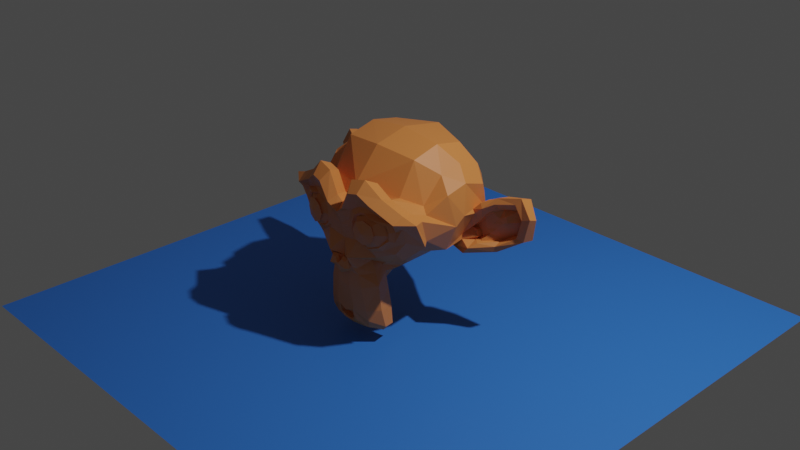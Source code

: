 # Source: ape.blend  (saved by Blender 2.81.16; exported with 4.5.12 LTS)
import bpy
from mathutils import Matrix  # noqa: F401  (used for matrix-valued properties, if any)

bpy.ops.wm.read_factory_settings(use_empty=True)
scene = bpy.context.scene
scene.name = 'Scene'

# ---- collections
col_collection = bpy.data.collections.new('Collection'); scene.collection.children.link(col_collection)

# ---- materials (node trees are filled in below, after node groups)
mat_ape = bpy.data.materials.new('Ape')
mat_ape.use_transparent_shadow = False
mat_floor = bpy.data.materials.new('Floor')
mat_floor.use_transparent_shadow = False

# ---- material node trees
mat_ape.use_nodes = True; mat_ape.node_tree.nodes.clear()
_N = mat_ape.node_tree.nodes; _L = mat_ape.node_tree.links
n0 = _N.new('ShaderNodeOutputMaterial'); n0.name = 'Material Output'; n0.location = (300, 300)
n1 = _N.new('ShaderNodeBsdfPrincipled'); n1.name = 'Principled BSDF'; n1.location = (10, 300)
n1.distribution = 'GGX'
n1.subsurface_method = 'BURLEY'
n1.inputs[0].default_value = (0.8, 0.2602, 0.06589, 1.0)
n1.inputs[3].default_value = 1.45
n1.inputs[27].default_value = (0.0, 0.0, 0.0, 1.0)
n1.inputs[28].default_value = 1.0
_L.new(n1.outputs[0], n0.inputs[0])
n0.is_active_output = True
mat_floor.use_nodes = True; mat_floor.node_tree.nodes.clear()
_N = mat_floor.node_tree.nodes; _L = mat_floor.node_tree.links
n0 = _N.new('ShaderNodeOutputMaterial'); n0.name = 'Material Output'; n0.location = (300, 300)
n1 = _N.new('ShaderNodeBsdfPrincipled'); n1.name = 'Principled BSDF'; n1.location = (10, 300)
n1.distribution = 'GGX'
n1.subsurface_method = 'BURLEY'
n1.inputs[0].default_value = (0.03875, 0.2142, 0.8, 1.0)
n1.inputs[3].default_value = 1.45
n1.inputs[27].default_value = (0.0, 0.0, 0.0, 1.0)
n1.inputs[28].default_value = 1.0
_L.new(n1.outputs[0], n0.inputs[0])
n0.is_active_output = True

# ---- world
world_world = bpy.data.worlds.new('World'); scene.world = world_world
world_world.use_nodes = True; world_world.node_tree.nodes.clear()
_N = world_world.node_tree.nodes; _L = world_world.node_tree.links
n0 = _N.new('ShaderNodeOutputWorld'); n0.name = 'World Output'; n0.location = (300, 300)
n1 = _N.new('ShaderNodeBackground'); n1.name = 'Background'; n1.location = (10, 300)
n1.inputs[0].default_value = (0.05088, 0.05088, 0.05088, 1.0)
_L.new(n1.outputs[0], n0.inputs[0])
n0.is_active_output = True
world_world.color = (0.05088, 0.05088, 0.05088)
world_world.use_sun_shadow = False
world_world.sun_shadow_jitter_overblur = 0.0

# ---- cameras
cam_camera = bpy.data.cameras.new('Camera')
cam_camera.clip_end = 100.0
cam_camera.ortho_scale = 7.314

# ---- lights
light_light = bpy.data.lights.new('Light', 'POINT')
light_light.transmission_factor = 0.0
light_light.energy = 1000.0
light_light.shadow_soft_size = 0.1
light_light.shadow_maximum_resolution = 0.006
light_light.use_absolute_resolution = True

# ---- meshes
me_suzanne = bpy.data.meshes.new('Suzanne')
me_suzanne.from_pydata([(0.4375, -0.7656, 0.1641), (-0.4375, -0.7656, 0.1641), (0.5, -0.6875, 0.09375), (-0.5, -0.6875, 0.09375), (0.5469, -0.5781, 0.05469), (-0.5469, -0.5781, 0.05469), (0.3516, -0.6172, -0.02344), (-0.3516, -0.6172, -0.02344), (0.3516, -0.7188, 0.03125), (-0.3516, -0.7188, 0.03125), (0.3516, -0.7812, 0.1328), (-0.3516, -0.7812, 0.1328), (0.2734, -0.7969, 0.1641), (-0.2734, -0.7969, 0.1641), (0.2031, -0.7422, 0.09375), (-0.2031, -0.7422, 0.09375), (0.1562, -0.6484, 0.05469), (-0.1562, -0.6484, 0.05469), (0.07812, -0.6562, 0.2422), (-0.07812, -0.6562, 0.2422), (0.1406, -0.7422, 0.2422), (-0.1406, -0.7422, 0.2422), (0.2422, -0.7969, 0.2422), (-0.2422, -0.7969, 0.2422), (0.2734, -0.7969, 0.3281), (-0.2734, -0.7969, 0.3281), (0.2031, -0.7422, 0.3906), (-0.2031, -0.7422, 0.3906), (0.1562, -0.6484, 0.4375), (-0.1562, -0.6484, 0.4375), (0.3516, -0.6172, 0.5156), (-0.3516, -0.6172, 0.5156), (0.3516, -0.7188, 0.4531), (-0.3516, -0.7188, 0.4531), (0.3516, -0.7812, 0.3594), (-0.3516, -0.7812, 0.3594), (0.4375, -0.7656, 0.3281), (-0.4375, -0.7656, 0.3281), (0.5, -0.6875, 0.3906), (-0.5, -0.6875, 0.3906), (0.5469, -0.5781, 0.4375), (-0.5469, -0.5781, 0.4375), (0.625, -0.5625, 0.2422), (-0.625, -0.5625, 0.2422), (0.5625, -0.6719, 0.2422), (-0.5625, -0.6719, 0.2422), (0.4688, -0.7578, 0.2422), (-0.4688, -0.7578, 0.2422), (0.4766, -0.7734, 0.2422), (-0.4766, -0.7734, 0.2422), (0.4453, -0.7812, 0.3359), (-0.4453, -0.7812, 0.3359), (0.3516, -0.8047, 0.375), (-0.3516, -0.8047, 0.375), (0.2656, -0.8203, 0.3359), (-0.2656, -0.8203, 0.3359), (0.2266, -0.8203, 0.2422), (-0.2266, -0.8203, 0.2422), (0.2656, -0.8203, 0.1562), (-0.2656, -0.8203, 0.1562), (0.3516, -0.8281, 0.2422), (-0.3516, -0.8281, 0.2422), (0.3516, -0.8047, 0.1172), (-0.3516, -0.8047, 0.1172), (0.4453, -0.7812, 0.1562), (-0.4453, -0.7812, 0.1562), (0.0, -0.7422, 0.4297), (0.0, -0.8203, 0.3516), (0.0, -0.7344, -0.6797), (0.0, -0.7812, -0.3203), (0.0, -0.7969, -0.1875), (0.0, -0.7188, -0.7734), (0.0, -0.6016, 0.4062), (0.0, -0.5703, 0.5703), (0.0, 0.5469, 0.8984), (0.0, 0.8516, 0.5625), (0.0, 0.8281, 0.07031), (0.0, 0.3516, -0.3828), (0.2031, -0.5625, -0.1875), (-0.2031, -0.5625, -0.1875), (0.3125, -0.5703, -0.4375), (-0.3125, -0.5703, -0.4375), (0.3516, -0.5703, -0.6953), (-0.3516, -0.5703, -0.6953), (0.3672, -0.5312, -0.8906), (-0.3672, -0.5312, -0.8906), (0.3281, -0.5234, -0.9453), (-0.3281, -0.5234, -0.9453), (0.1797, -0.5547, -0.9688), (-0.1797, -0.5547, -0.9688), (0.0, -0.5781, -0.9844), (0.4375, -0.5312, -0.1406), (-0.4375, -0.5312, -0.1406), (0.6328, -0.5391, -0.03906), (-0.6328, -0.5391, -0.03906), (0.8281, -0.4453, 0.1484), (-0.8281, -0.4453, 0.1484), (0.8594, -0.5938, 0.4297), (-0.8594, -0.5938, 0.4297), (0.7109, -0.625, 0.4844), (-0.7109, -0.625, 0.4844), (0.4922, -0.6875, 0.6016), (-0.4922, -0.6875, 0.6016), (0.3203, -0.7344, 0.7578), (-0.3203, -0.7344, 0.7578), (0.1562, -0.7578, 0.7188), (-0.1562, -0.7578, 0.7188), (0.0625, -0.75, 0.4922), (-0.0625, -0.75, 0.4922), (0.1641, -0.7734, 0.4141), (-0.1641, -0.7734, 0.4141), (0.125, -0.7656, 0.3047), (-0.125, -0.7656, 0.3047), (0.2031, -0.7422, 0.09375), (-0.2031, -0.7422, 0.09375), (0.375, -0.7031, 0.01562), (-0.375, -0.7031, 0.01562), (0.4922, -0.6719, 0.0625), (-0.4922, -0.6719, 0.0625), (0.625, -0.6484, 0.1875), (-0.625, -0.6484, 0.1875), (0.6406, -0.6484, 0.2969), (-0.6406, -0.6484, 0.2969), (0.6016, -0.6641, 0.375), (-0.6016, -0.6641, 0.375), (0.4297, -0.7188, 0.4375), (-0.4297, -0.7188, 0.4375), (0.25, -0.7578, 0.4688), (-0.25, -0.7578, 0.4688), (0.0, -0.7344, -0.7656), (0.1094, -0.7344, -0.7188), (-0.1094, -0.7344, -0.7188), (0.1172, -0.7109, -0.8359), (-0.1172, -0.7109, -0.8359), (0.0625, -0.6953, -0.8828), (-0.0625, -0.6953, -0.8828), (0.0, -0.6875, -0.8906), (0.0, -0.75, -0.1953), (0.0, -0.7422, -0.1406), (0.1016, -0.7422, -0.1484), (-0.1016, -0.7422, -0.1484), (0.125, -0.75, -0.2266), (-0.125, -0.75, -0.2266), (0.08594, -0.7422, -0.2891), (-0.08594, -0.7422, -0.2891), (0.3984, -0.6719, -0.04688), (-0.3984, -0.6719, -0.04688), (0.6172, -0.625, 0.05469), (-0.6172, -0.625, 0.05469), (0.7266, -0.6016, 0.2031), (-0.7266, -0.6016, 0.2031), (0.7422, -0.6562, 0.375), (-0.7422, -0.6562, 0.375), (0.6875, -0.7266, 0.4141), (-0.6875, -0.7266, 0.4141), (0.4375, -0.7969, 0.5469), (-0.4375, -0.7969, 0.5469), (0.3125, -0.8359, 0.6406), (-0.3125, -0.8359, 0.6406), (0.2031, -0.8516, 0.6172), (-0.2031, -0.8516, 0.6172), (0.1016, -0.8438, 0.4297), (-0.1016, -0.8438, 0.4297), (0.125, -0.8125, -0.1016), (-0.125, -0.8125, -0.1016), (0.2109, -0.7109, -0.4453), (-0.2109, -0.7109, -0.4453), (0.25, -0.6875, -0.7031), (-0.25, -0.6875, -0.7031), (0.2656, -0.6641, -0.8203), (-0.2656, -0.6641, -0.8203), (0.2344, -0.6328, -0.9141), (-0.2344, -0.6328, -0.9141), (0.1641, -0.6328, -0.9297), (-0.1641, -0.6328, -0.9297), (0.0, -0.6406, -0.9453), (0.0, -0.7266, 0.04688), (0.0, -0.7656, 0.2109), (0.3281, -0.7422, 0.4766), (-0.3281, -0.7422, 0.4766), (0.1641, -0.75, 0.1406), (-0.1641, -0.75, 0.1406), (0.1328, -0.7578, 0.2109), (-0.1328, -0.7578, 0.2109), (0.1172, -0.7344, -0.6875), (-0.1172, -0.7344, -0.6875), (0.07812, -0.75, -0.4453), (-0.07812, -0.75, -0.4453), (0.0, -0.75, -0.4453), (0.0, -0.7422, -0.3281), (0.09375, -0.7812, -0.2734), (-0.09375, -0.7812, -0.2734), (0.1328, -0.7969, -0.2266), (-0.1328, -0.7969, -0.2266), (0.1094, -0.7812, -0.1328), (-0.1094, -0.7812, -0.1328), (0.03906, -0.7812, -0.125), (-0.03906, -0.7812, -0.125), (0.0, -0.8281, -0.2031), (0.04688, -0.8125, -0.1484), (-0.04688, -0.8125, -0.1484), (0.09375, -0.8125, -0.1562), (-0.09375, -0.8125, -0.1562), (0.1094, -0.8281, -0.2266), (-0.1094, -0.8281, -0.2266), (0.07812, -0.8047, -0.25), (-0.07812, -0.8047, -0.25), (0.0, -0.8047, -0.2891), (0.2578, -0.5547, -0.3125), (-0.2578, -0.5547, -0.3125), (0.1641, -0.7109, -0.2422), (-0.1641, -0.7109, -0.2422), (0.1797, -0.7109, -0.3125), (-0.1797, -0.7109, -0.3125), (0.2344, -0.5547, -0.25), (-0.2344, -0.5547, -0.25), (0.0, -0.6875, -0.875), (0.04688, -0.6875, -0.8672), (-0.04688, -0.6875, -0.8672), (0.09375, -0.7109, -0.8203), (-0.09375, -0.7109, -0.8203), (0.09375, -0.7266, -0.7422), (-0.09375, -0.7266, -0.7422), (0.0, -0.6562, -0.7812), (0.09375, -0.6641, -0.75), (-0.09375, -0.6641, -0.75), (0.09375, -0.6406, -0.8125), (-0.09375, -0.6406, -0.8125), (0.04688, -0.6328, -0.8516), (-0.04688, -0.6328, -0.8516), (0.0, -0.6328, -0.8594), (0.1719, -0.7812, 0.2188), (-0.1719, -0.7812, 0.2188), (0.1875, -0.7734, 0.1562), (-0.1875, -0.7734, 0.1562), (0.3359, -0.7578, 0.4297), (-0.3359, -0.7578, 0.4297), (0.2734, -0.7734, 0.4219), (-0.2734, -0.7734, 0.4219), (0.4219, -0.7734, 0.3984), (-0.4219, -0.7734, 0.3984), (0.5625, -0.6953, 0.3516), (-0.5625, -0.6953, 0.3516), (0.5859, -0.6875, 0.2891), (-0.5859, -0.6875, 0.2891), (0.5781, -0.6797, 0.1953), (-0.5781, -0.6797, 0.1953), (0.4766, -0.7188, 0.1016), (-0.4766, -0.7188, 0.1016), (0.375, -0.7422, 0.0625), (-0.375, -0.7422, 0.0625), (0.2266, -0.7812, 0.1094), (-0.2266, -0.7812, 0.1094), (0.1797, -0.7812, 0.2969), (-0.1797, -0.7812, 0.2969), (0.2109, -0.7812, 0.375), (-0.2109, -0.7812, 0.375), (0.2344, -0.7578, 0.3594), (-0.2344, -0.7578, 0.3594), (0.1953, -0.7578, 0.2969), (-0.1953, -0.7578, 0.2969), (0.2422, -0.7578, 0.125), (-0.2422, -0.7578, 0.125), (0.375, -0.7266, 0.08594), (-0.375, -0.7266, 0.08594), (0.4609, -0.7031, 0.1172), (-0.4609, -0.7031, 0.1172), (0.5469, -0.6719, 0.2109), (-0.5469, -0.6719, 0.2109), (0.5547, -0.6719, 0.2812), (-0.5547, -0.6719, 0.2812), (0.5312, -0.6797, 0.3359), (-0.5312, -0.6797, 0.3359), (0.4141, -0.75, 0.3906), (-0.4141, -0.75, 0.3906), (0.2812, -0.7656, 0.3984), (-0.2812, -0.7656, 0.3984), (0.3359, -0.75, 0.4062), (-0.3359, -0.75, 0.4062), (0.2031, -0.75, 0.1719), (-0.2031, -0.75, 0.1719), (0.1953, -0.75, 0.2266), (-0.1953, -0.75, 0.2266), (0.1094, -0.6094, 0.4609), (-0.1094, -0.6094, 0.4609), (0.1953, -0.6172, 0.6641), (-0.1953, -0.6172, 0.6641), (0.3359, -0.5938, 0.6875), (-0.3359, -0.5938, 0.6875), (0.4844, -0.5547, 0.5547), (-0.4844, -0.5547, 0.5547), (0.6797, -0.4922, 0.4531), (-0.6797, -0.4922, 0.4531), (0.7969, -0.4609, 0.4062), (-0.7969, -0.4609, 0.4062), (0.7734, -0.375, 0.1641), (-0.7734, -0.375, 0.1641), (0.6016, -0.4141, 0.0), (-0.6016, -0.4141, 0.0), (0.4375, -0.4688, -0.09375), (-0.4375, -0.4688, -0.09375), (0.0, -0.2891, 0.8984), (0.0, 0.07812, 0.9844), (0.0, 0.6719, -0.1953), (0.0, -0.1875, -0.4609), (0.0, -0.4609, -0.9766), (0.0, -0.3438, -0.8047), (0.0, -0.3203, -0.5703), (0.0, -0.2812, -0.4844), (0.8516, -0.05469, 0.2344), (-0.8516, -0.05469, 0.2344), (0.8594, 0.04688, 0.3203), (-0.8594, 0.04688, 0.3203), (0.7734, 0.4375, 0.2656), (-0.7734, 0.4375, 0.2656), (0.4609, 0.7031, 0.4375), (-0.4609, 0.7031, 0.4375), (0.7344, -0.07031, -0.04688), (-0.7344, -0.07031, -0.04688), (0.5938, 0.1641, -0.125), (-0.5938, 0.1641, -0.125), (0.6406, 0.4297, -0.007812), (-0.6406, 0.4297, -0.007812), (0.3359, 0.6641, 0.05469), (-0.3359, 0.6641, 0.05469), (0.2344, -0.4062, -0.3516), (-0.2344, -0.4062, -0.3516), (0.1797, -0.2578, -0.4141), (-0.1797, -0.2578, -0.4141), (0.2891, -0.3828, -0.7109), (-0.2891, -0.3828, -0.7109), (0.25, -0.3906, -0.5), (-0.25, -0.3906, -0.5), (0.3281, -0.3984, -0.9141), (-0.3281, -0.3984, -0.9141), (0.1406, -0.3672, -0.7578), (-0.1406, -0.3672, -0.7578), (0.125, -0.3594, -0.5391), (-0.125, -0.3594, -0.5391), (0.1641, -0.4375, -0.9453), (-0.1641, -0.4375, -0.9453), (0.2188, -0.4297, -0.2812), (-0.2188, -0.4297, -0.2812), (0.2109, -0.4688, -0.2266), (-0.2109, -0.4688, -0.2266), (0.2031, -0.5, -0.1719), (-0.2031, -0.5, -0.1719), (0.2109, -0.1641, -0.3906), (-0.2109, -0.1641, -0.3906), (0.2969, 0.2656, -0.3125), (-0.2969, 0.2656, -0.3125), (0.3438, 0.5391, -0.1484), (-0.3438, 0.5391, -0.1484), (0.4531, 0.3828, 0.8672), (-0.4531, 0.3828, 0.8672), (0.4531, 0.07031, 0.9297), (-0.4531, 0.07031, 0.9297), (0.4531, -0.2344, 0.8516), (-0.4531, -0.2344, 0.8516), (0.4609, -0.4297, 0.5234), (-0.4609, -0.4297, 0.5234), (0.7266, -0.3359, 0.4062), (-0.7266, -0.3359, 0.4062), (0.6328, -0.2812, 0.4531), (-0.6328, -0.2812, 0.4531), (0.6406, -0.05469, 0.7031), (-0.6406, -0.05469, 0.7031), (0.7969, -0.125, 0.5625), (-0.7969, -0.125, 0.5625), (0.7969, 0.1172, 0.6172), (-0.7969, 0.1172, 0.6172), (0.6406, 0.1953, 0.75), (-0.6406, 0.1953, 0.75), (0.6406, 0.4453, 0.6797), (-0.6406, 0.4453, 0.6797), (0.7969, 0.3594, 0.5391), (-0.7969, 0.3594, 0.5391), (0.6172, 0.5859, 0.3281), (-0.6172, 0.5859, 0.3281), (0.4844, 0.5469, 0.02344), (-0.4844, 0.5469, 0.02344), (0.8203, 0.2031, 0.3281), (-0.8203, 0.2031, 0.3281), (0.4062, -0.1484, -0.1719), (-0.4062, -0.1484, -0.1719), (0.4297, 0.2109, -0.1953), (-0.4297, 0.2109, -0.1953), (0.8906, 0.2344, 0.4062), (-0.8906, 0.2344, 0.4062), (0.7734, 0.125, -0.1406), (-0.7734, 0.125, -0.1406), (1.039, 0.3281, -0.1016), (-1.039, 0.3281, -0.1016), (1.281, 0.4297, 0.05469), (-1.281, 0.4297, 0.05469), (1.352, 0.4219, 0.3203), (-1.352, 0.4219, 0.3203), (1.234, 0.4219, 0.5078), (-1.234, 0.4219, 0.5078), (1.023, 0.3125, 0.4766), (-1.023, 0.3125, 0.4766), (1.016, 0.2891, 0.4141), (-1.016, 0.2891, 0.4141), (1.188, 0.3906, 0.4375), (-1.188, 0.3906, 0.4375), (1.266, 0.4062, 0.2891), (-1.266, 0.4062, 0.2891), (1.211, 0.4062, 0.07812), (-1.211, 0.4062, 0.07812), (1.031, 0.3047, -0.03906), (-1.031, 0.3047, -0.03906), (0.8281, 0.1328, -0.07031), (-0.8281, 0.1328, -0.07031), (0.9219, 0.2188, 0.3594), (-0.9219, 0.2188, 0.3594), (0.9453, 0.2891, 0.3047), (-0.9453, 0.2891, 0.3047), (0.8828, 0.2109, -0.02344), (-0.8828, 0.2109, -0.02344), (1.039, 0.3672, 0.0), (-1.039, 0.3672, 0.0), (1.188, 0.4453, 0.09375), (-1.188, 0.4453, 0.09375), (1.234, 0.4453, 0.25), (-1.234, 0.4453, 0.25), (1.172, 0.4375, 0.3594), (-1.172, 0.4375, 0.3594), (1.023, 0.3594, 0.3438), (-1.023, 0.3594, 0.3438), (0.8438, 0.2109, 0.2891), (-0.8438, 0.2109, 0.2891), (0.8359, 0.2734, 0.1719), (-0.8359, 0.2734, 0.1719), (0.7578, 0.2734, 0.09375), (-0.7578, 0.2734, 0.09375), (0.8203, 0.2734, 0.08594), (-0.8203, 0.2734, 0.08594), (0.8438, 0.2734, 0.01562), (-0.8438, 0.2734, 0.01562), (0.8125, 0.2734, -0.01562), (-0.8125, 0.2734, -0.01562), (0.7266, 0.07031, 0.0), (-0.7266, 0.07031, 0.0), (0.7188, 0.1719, -0.02344), (-0.7188, 0.1719, -0.02344), (0.7188, 0.1875, 0.03906), (-0.7188, 0.1875, 0.03906), (0.7969, 0.2109, 0.2031), (-0.7969, 0.2109, 0.2031), (0.8906, 0.2656, 0.2422), (-0.8906, 0.2656, 0.2422), (0.8906, 0.3203, 0.2344), (-0.8906, 0.3203, 0.2344), (0.8125, 0.3203, -0.01562), (-0.8125, 0.3203, -0.01562), (0.8516, 0.3203, 0.01562), (-0.8516, 0.3203, 0.01562), (0.8281, 0.3203, 0.07812), (-0.8281, 0.3203, 0.07812), (0.7656, 0.3203, 0.09375), (-0.7656, 0.3203, 0.09375), (0.8438, 0.3203, 0.1719), (-0.8438, 0.3203, 0.1719), (1.039, 0.4141, 0.3281), (-1.039, 0.4141, 0.3281), (1.188, 0.4844, 0.3438), (-1.188, 0.4844, 0.3438), (1.258, 0.4922, 0.2422), (-1.258, 0.4922, 0.2422), (1.211, 0.4844, 0.08594), (-1.211, 0.4844, 0.08594), (1.047, 0.4219, 0.0), (-1.047, 0.4219, 0.0), (0.8828, 0.2656, -0.01562), (-0.8828, 0.2656, -0.01562), (0.9531, 0.3438, 0.2891), (-0.9531, 0.3438, 0.2891), (0.8906, 0.3281, 0.1094), (-0.8906, 0.3281, 0.1094), (0.9375, 0.3359, 0.0625), (-0.9375, 0.3359, 0.0625), (1.0, 0.3672, 0.125), (-1.0, 0.3672, 0.125), (0.9609, 0.3516, 0.1719), (-0.9609, 0.3516, 0.1719), (1.016, 0.375, 0.2344), (-1.016, 0.375, 0.2344), (1.055, 0.3828, 0.1875), (-1.055, 0.3828, 0.1875), (1.109, 0.3906, 0.2109), (-1.109, 0.3906, 0.2109), (1.086, 0.3906, 0.2734), (-1.086, 0.3906, 0.2734), (1.023, 0.4844, 0.4375), (-1.023, 0.4844, 0.4375), (1.25, 0.5469, 0.4688), (-1.25, 0.5469, 0.4688), (1.367, 0.5, 0.2969), (-1.367, 0.5, 0.2969), (1.312, 0.5312, 0.05469), (-1.312, 0.5312, 0.05469), (1.039, 0.4922, -0.08594), (-1.039, 0.4922, -0.08594), (0.7891, 0.3281, -0.125), (-0.7891, 0.3281, -0.125), (0.8594, 0.3828, 0.3828), (-0.8594, 0.3828, 0.3828)], [], [(46, 0, 2, 44), (3, 1, 47, 45), (44, 2, 4, 42), (5, 3, 45, 43), (2, 8, 6, 4), (7, 9, 3, 5), (0, 10, 8, 2), (9, 11, 1, 3), (10, 12, 14, 8), (15, 13, 11, 9), (8, 14, 16, 6), (17, 15, 9, 7), (14, 20, 18, 16), (19, 21, 15, 17), (12, 22, 20, 14), (21, 23, 13, 15), (22, 24, 26, 20), (27, 25, 23, 21), (20, 26, 28, 18), (29, 27, 21, 19), (26, 32, 30, 28), (31, 33, 27, 29), (24, 34, 32, 26), (33, 35, 25, 27), (34, 36, 38, 32), (39, 37, 35, 33), (32, 38, 40, 30), (41, 39, 33, 31), (38, 44, 42, 40), (43, 45, 39, 41), (36, 46, 44, 38), (45, 47, 37, 39), (46, 36, 50, 48), (51, 37, 47, 49), (36, 34, 52, 50), (53, 35, 37, 51), (34, 24, 54, 52), (55, 25, 35, 53), (24, 22, 56, 54), (57, 23, 25, 55), (22, 12, 58, 56), (59, 13, 23, 57), (12, 10, 62, 58), (63, 11, 13, 59), (10, 0, 64, 62), (65, 1, 11, 63), (0, 46, 48, 64), (49, 47, 1, 65), (60, 64, 48), (49, 65, 61), (62, 64, 60), (61, 65, 63), (60, 58, 62), (63, 59, 61), (60, 56, 58), (59, 57, 61), (60, 54, 56), (57, 55, 61), (60, 52, 54), (55, 53, 61), (60, 50, 52), (53, 51, 61), (60, 48, 50), (51, 49, 61), (88, 173, 175, 90), (175, 174, 89, 90), (86, 171, 173, 88), (174, 172, 87, 89), (84, 169, 171, 86), (172, 170, 85, 87), (82, 167, 169, 84), (170, 168, 83, 85), (80, 165, 167, 82), (168, 166, 81, 83), (78, 91, 145, 163), (146, 92, 79, 164), (91, 93, 147, 145), (148, 94, 92, 146), (93, 95, 149, 147), (150, 96, 94, 148), (95, 97, 151, 149), (152, 98, 96, 150), (97, 99, 153, 151), (154, 100, 98, 152), (99, 101, 155, 153), (156, 102, 100, 154), (101, 103, 157, 155), (158, 104, 102, 156), (103, 105, 159, 157), (160, 106, 104, 158), (105, 107, 161, 159), (162, 108, 106, 160), (107, 66, 67, 161), (67, 66, 108, 162), (109, 127, 159, 161), (160, 128, 110, 162), (127, 178, 157, 159), (158, 179, 128, 160), (125, 155, 157, 178), (158, 156, 126, 179), (123, 153, 155, 125), (156, 154, 124, 126), (121, 151, 153, 123), (154, 152, 122, 124), (119, 149, 151, 121), (152, 150, 120, 122), (117, 147, 149, 119), (150, 148, 118, 120), (115, 145, 147, 117), (148, 146, 116, 118), (113, 163, 145, 115), (146, 164, 114, 116), (113, 180, 176, 163), (176, 181, 114, 164), (109, 161, 67, 111), (67, 162, 110, 112), (111, 67, 177, 182), (177, 67, 112, 183), (176, 180, 182, 177), (183, 181, 176, 177), (134, 136, 175, 173), (175, 136, 135, 174), (132, 134, 173, 171), (174, 135, 133, 172), (130, 132, 171, 169), (172, 133, 131, 170), (165, 186, 184, 167), (185, 187, 166, 168), (130, 169, 167, 184), (168, 170, 131, 185), (143, 189, 188, 186), (188, 189, 144, 187), (184, 186, 188, 68), (188, 187, 185, 68), (129, 130, 184, 68), (185, 131, 129, 68), (141, 192, 190, 143), (191, 193, 142, 144), (139, 194, 192, 141), (193, 195, 140, 142), (138, 196, 194, 139), (195, 197, 138, 140), (137, 70, 196, 138), (197, 70, 137, 138), (189, 143, 190, 69), (191, 144, 189, 69), (69, 190, 205, 207), (206, 191, 69, 207), (70, 198, 199, 196), (200, 198, 70, 197), (196, 199, 201, 194), (202, 200, 197, 195), (194, 201, 203, 192), (204, 202, 195, 193), (192, 203, 205, 190), (206, 204, 193, 191), (198, 203, 201, 199), (202, 204, 198, 200), (198, 207, 205, 203), (206, 207, 198, 204), (138, 139, 163, 176), (164, 140, 138, 176), (139, 141, 210, 163), (211, 142, 140, 164), (141, 143, 212, 210), (213, 144, 142, 211), (143, 186, 165, 212), (166, 187, 144, 213), (80, 208, 212, 165), (213, 209, 81, 166), (208, 214, 210, 212), (211, 215, 209, 213), (78, 163, 210, 214), (211, 164, 79, 215), (130, 129, 71, 221), (71, 129, 131, 222), (132, 130, 221, 219), (222, 131, 133, 220), (134, 132, 219, 217), (220, 133, 135, 218), (136, 134, 217, 216), (218, 135, 136, 216), (216, 217, 228, 230), (229, 218, 216, 230), (217, 219, 226, 228), (227, 220, 218, 229), (219, 221, 224, 226), (225, 222, 220, 227), (221, 71, 223, 224), (223, 71, 222, 225), (223, 230, 228, 224), (229, 230, 223, 225), (224, 228, 226), (227, 229, 225), (182, 180, 233, 231), (234, 181, 183, 232), (111, 182, 231, 253), (232, 183, 112, 254), (109, 111, 253, 255), (254, 112, 110, 256), (180, 113, 251, 233), (252, 114, 181, 234), (113, 115, 249, 251), (250, 116, 114, 252), (115, 117, 247, 249), (248, 118, 116, 250), (117, 119, 245, 247), (246, 120, 118, 248), (119, 121, 243, 245), (244, 122, 120, 246), (121, 123, 241, 243), (242, 124, 122, 244), (123, 125, 239, 241), (240, 126, 124, 242), (125, 178, 235, 239), (236, 179, 126, 240), (178, 127, 237, 235), (238, 128, 179, 236), (127, 109, 255, 237), (256, 110, 128, 238), (237, 255, 257, 275), (258, 256, 238, 276), (235, 237, 275, 277), (276, 238, 236, 278), (239, 235, 277, 273), (278, 236, 240, 274), (241, 239, 273, 271), (274, 240, 242, 272), (243, 241, 271, 269), (272, 242, 244, 270), (245, 243, 269, 267), (270, 244, 246, 268), (247, 245, 267, 265), (268, 246, 248, 266), (249, 247, 265, 263), (266, 248, 250, 264), (251, 249, 263, 261), (264, 250, 252, 262), (233, 251, 261, 279), (262, 252, 234, 280), (255, 253, 259, 257), (260, 254, 256, 258), (253, 231, 281, 259), (282, 232, 254, 260), (231, 233, 279, 281), (280, 234, 232, 282), (66, 107, 283, 72), (284, 108, 66, 72), (107, 105, 285, 283), (286, 106, 108, 284), (105, 103, 287, 285), (288, 104, 106, 286), (103, 101, 289, 287), (290, 102, 104, 288), (101, 99, 291, 289), (292, 100, 102, 290), (99, 97, 293, 291), (294, 98, 100, 292), (97, 95, 295, 293), (296, 96, 98, 294), (95, 93, 297, 295), (298, 94, 96, 296), (93, 91, 299, 297), (300, 92, 94, 298), (307, 308, 327, 337), (328, 308, 307, 338), (306, 307, 337, 335), (338, 307, 306, 336), (305, 306, 335, 339), (336, 306, 305, 340), (88, 90, 305, 339), (305, 90, 89, 340), (86, 88, 339, 333), (340, 89, 87, 334), (84, 86, 333, 329), (334, 87, 85, 330), (82, 84, 329, 331), (330, 85, 83, 332), (329, 335, 337, 331), (338, 336, 330, 332), (329, 333, 339, 335), (340, 334, 330, 336), (325, 331, 337, 327), (338, 332, 326, 328), (80, 82, 331, 325), (332, 83, 81, 326), (208, 341, 343, 214), (344, 342, 209, 215), (80, 325, 341, 208), (342, 326, 81, 209), (78, 214, 343, 345), (344, 215, 79, 346), (78, 345, 299, 91), (300, 346, 79, 92), (76, 323, 351, 303), (352, 324, 76, 303), (303, 351, 349, 77), (350, 352, 303, 77), (77, 349, 347, 304), (348, 350, 77, 304), (304, 347, 327, 308), (328, 348, 304, 308), (325, 327, 347, 341), (348, 328, 326, 342), (295, 297, 317, 309), (318, 298, 296, 310), (75, 315, 323, 76), (324, 316, 75, 76), (301, 357, 355, 302), (356, 358, 301, 302), (302, 355, 353, 74), (354, 356, 302, 74), (74, 353, 315, 75), (316, 354, 74, 75), (291, 293, 361, 363), (362, 294, 292, 364), (363, 361, 367, 365), (368, 362, 364, 366), (365, 367, 369, 371), (370, 368, 366, 372), (371, 369, 375, 373), (376, 370, 372, 374), (313, 377, 373, 375), (374, 378, 314, 376), (315, 353, 373, 377), (374, 354, 316, 378), (353, 355, 371, 373), (372, 356, 354, 374), (355, 357, 365, 371), (366, 358, 356, 372), (357, 359, 363, 365), (364, 360, 358, 366), (289, 291, 363, 359), (364, 292, 290, 360), (73, 359, 357, 301), (358, 360, 73, 301), (283, 285, 287, 289), (288, 286, 284, 290), (283, 289, 359, 73), (360, 290, 284, 73), (72, 283, 73), (73, 284, 72), (293, 295, 309, 361), (310, 296, 294, 362), (309, 311, 367, 361), (368, 312, 310, 362), (311, 381, 369, 367), (370, 382, 312, 368), (313, 375, 369, 381), (370, 376, 314, 382), (347, 349, 385, 383), (386, 350, 348, 384), (317, 383, 385, 319), (386, 384, 318, 320), (297, 299, 383, 317), (384, 300, 298, 318), (299, 343, 341, 383), (342, 344, 300, 384), (341, 347, 383), (384, 348, 342), (299, 345, 343), (344, 346, 300), (313, 321, 379, 377), (380, 322, 314, 378), (315, 377, 379, 323), (380, 378, 316, 324), (319, 385, 379, 321), (380, 386, 320, 322), (349, 351, 379, 385), (380, 352, 350, 386), (323, 379, 351), (352, 380, 324), (399, 387, 413, 401), (414, 388, 400, 402), (399, 401, 403, 397), (404, 402, 400, 398), (397, 403, 405, 395), (406, 404, 398, 396), (395, 405, 407, 393), (408, 406, 396, 394), (393, 407, 409, 391), (410, 408, 394, 392), (391, 409, 411, 389), (412, 410, 392, 390), (409, 419, 417, 411), (418, 420, 410, 412), (407, 421, 419, 409), (420, 422, 408, 410), (405, 423, 421, 407), (422, 424, 406, 408), (403, 425, 423, 405), (424, 426, 404, 406), (401, 427, 425, 403), (426, 428, 402, 404), (401, 413, 415, 427), (416, 414, 402, 428), (317, 319, 443, 441), (444, 320, 318, 442), (319, 389, 411, 443), (412, 390, 320, 444), (309, 317, 441, 311), (442, 318, 310, 312), (381, 429, 413, 387), (414, 430, 382, 388), (411, 417, 439, 443), (440, 418, 412, 444), (437, 445, 443, 439), (444, 446, 438, 440), (433, 445, 437, 435), (438, 446, 434, 436), (431, 447, 445, 433), (446, 448, 432, 434), (429, 447, 431, 449), (432, 448, 430, 450), (413, 429, 449, 415), (450, 430, 414, 416), (311, 447, 429, 381), (430, 448, 312, 382), (311, 441, 445, 447), (446, 442, 312, 448), (441, 443, 445), (446, 444, 442), (415, 449, 451, 475), (452, 450, 416, 476), (449, 431, 461, 451), (462, 432, 450, 452), (431, 433, 459, 461), (460, 434, 432, 462), (433, 435, 457, 459), (458, 436, 434, 460), (435, 437, 455, 457), (456, 438, 436, 458), (437, 439, 453, 455), (454, 440, 438, 456), (439, 417, 473, 453), (474, 418, 440, 454), (427, 415, 475, 463), (476, 416, 428, 464), (425, 427, 463, 465), (464, 428, 426, 466), (423, 425, 465, 467), (466, 426, 424, 468), (421, 423, 467, 469), (468, 424, 422, 470), (419, 421, 469, 471), (470, 422, 420, 472), (417, 419, 471, 473), (472, 420, 418, 474), (457, 455, 479, 477), (480, 456, 458, 478), (477, 479, 481, 483), (482, 480, 478, 484), (483, 481, 487, 485), (488, 482, 484, 486), (485, 487, 489, 491), (490, 488, 486, 492), (463, 475, 485, 491), (486, 476, 464, 492), (451, 483, 485, 475), (486, 484, 452, 476), (451, 461, 477, 483), (478, 462, 452, 484), (457, 477, 461, 459), (462, 478, 458, 460), (453, 473, 479, 455), (480, 474, 454, 456), (471, 481, 479, 473), (480, 482, 472, 474), (469, 487, 481, 471), (482, 488, 470, 472), (467, 489, 487, 469), (488, 490, 468, 470), (465, 491, 489, 467), (490, 492, 466, 468), (463, 491, 465), (466, 492, 464), (391, 389, 503, 501), (504, 390, 392, 502), (393, 391, 501, 499), (502, 392, 394, 500), (395, 393, 499, 497), (500, 394, 396, 498), (397, 395, 497, 495), (498, 396, 398, 496), (399, 397, 495, 493), (496, 398, 400, 494), (387, 399, 493, 505), (494, 400, 388, 506), (493, 501, 503, 505), (504, 502, 494, 506), (493, 495, 499, 501), (500, 496, 494, 502), (495, 497, 499), (500, 498, 496), (313, 381, 387, 505), (388, 382, 314, 506), (313, 505, 503, 321), (504, 506, 314, 322), (319, 321, 503, 389), (504, 322, 320, 390)])
_uv = me_suzanne.uv_layers.new(name='UVMap')
_uv.uv.foreach_set('vector', [0.891, 0.5901, 0.8706, 0.5896, 0.8601, 0.5601, 0.9046, 0.5594, 0.8562, 0.8505, 0.8681, 0.8215, 0.8884, 0.822, 0.9006, 0.8532, 0.9046, 0.5594, 0.8601, 0.5601, 0.853, 0.5216, 0.9202, 0.5245, 0.8475, 0.8887, 0.8562, 0.8505, 0.9006, 0.8532, 0.9147, 0.8887, 0.8601, 0.5601, 0.8289, 0.5908, 0.7985, 0.5695, 0.853, 0.5216, 0.7951, 0.8384, 0.8264, 0.8185, 0.8562, 0.8505, 0.8475, 0.8887, 0.8706, 0.5896, 0.8544, 0.6048, 0.8289, 0.5908, 0.8601, 0.5601, 0.8264, 0.8185, 0.8525, 0.8057, 0.8681, 0.8215, 0.8562, 0.8505, 0.8544, 0.6048, 0.8541, 0.6255, 0.8282, 0.6334, 0.8289, 0.5908, 0.8276, 0.776, 0.8532, 0.785, 0.8525, 0.8057, 0.8264, 0.8185, 0.8289, 0.5908, 0.8282, 0.6334, 0.791, 0.6454, 0.7985, 0.5695, 0.791, 0.7622, 0.8276, 0.776, 0.8264, 0.8185, 0.7951, 0.8384, 0.8282, 0.6334, 0.8552, 0.6685, 0.8424, 0.7025, 0.791, 0.6454, 0.8448, 0.7075, 0.8561, 0.742, 0.8276, 0.776, 0.791, 0.7622, 0.8541, 0.6255, 0.8675, 0.6423, 0.8552, 0.6685, 0.8282, 0.6334, 0.8561, 0.742, 0.8673, 0.7688, 0.8532, 0.785, 0.8276, 0.776, 0.8675, 0.6423, 0.8905, 0.6419, 0.9004, 0.667, 0.8552, 0.6685, 0.9012, 0.7456, 0.8902, 0.7702, 0.8673, 0.7688, 0.8561, 0.742, 0.8552, 0.6685, 0.9004, 0.667, 0.9189, 0.6997, 0.8424, 0.7025, 0.9212, 0.7137, 0.9012, 0.7456, 0.8561, 0.742, 0.8448, 0.7075, 0.9004, 0.667, 0.9319, 0.6368, 0.9684, 0.6453, 0.9189, 0.6997, 0.9682, 0.7702, 0.9314, 0.7771, 0.9012, 0.7456, 0.9212, 0.7137, 0.8905, 0.6419, 0.9059, 0.6279, 0.9319, 0.6368, 0.9004, 0.667, 0.9314, 0.7771, 0.905, 0.7849, 0.8902, 0.7702, 0.9012, 0.7456, 0.9059, 0.6279, 0.9062, 0.6057, 0.9337, 0.593, 0.9319, 0.6368, 0.9312, 0.8209, 0.9044, 0.807, 0.905, 0.7849, 0.9314, 0.7771, 0.9319, 0.6368, 0.9337, 0.593, 0.9684, 0.5738, 0.9684, 0.6453, 0.965, 0.8417, 0.9312, 0.8209, 0.9314, 0.7771, 0.9682, 0.7702, 0.9337, 0.593, 0.9046, 0.5594, 0.9202, 0.5245, 0.9684, 0.5738, 0.9147, 0.8887, 0.9006, 0.8532, 0.9312, 0.8209, 0.965, 0.8417, 0.9062, 0.6057, 0.891, 0.5901, 0.9046, 0.5594, 0.9337, 0.593, 0.9006, 0.8532, 0.8884, 0.822, 0.9044, 0.807, 0.9312, 0.8209, 0.891, 0.5901, 0.9062, 0.6057, 0.9024, 0.6079, 0.8896, 0.5933, 0.9006, 0.8047, 0.9044, 0.807, 0.8884, 0.822, 0.8872, 0.8187, 0.9062, 0.6057, 0.9059, 0.6279, 0.8998, 0.6263, 0.9024, 0.6079, 0.8988, 0.7862, 0.905, 0.7849, 0.9044, 0.807, 0.9006, 0.8047, 0.9059, 0.6279, 0.8905, 0.6419, 0.8878, 0.6365, 0.8998, 0.6263, 0.8874, 0.7754, 0.8902, 0.7702, 0.905, 0.7849, 0.8988, 0.7862, 0.8905, 0.6419, 0.8675, 0.6423, 0.8709, 0.6352, 0.8878, 0.6365, 0.8704, 0.776, 0.8673, 0.7688, 0.8902, 0.7702, 0.8874, 0.7754, 0.8675, 0.6423, 0.8541, 0.6255, 0.8599, 0.6239, 0.8709, 0.6352, 0.8589, 0.7868, 0.8532, 0.785, 0.8673, 0.7688, 0.8704, 0.776, 0.8541, 0.6255, 0.8544, 0.6048, 0.8597, 0.6082, 0.8599, 0.6239, 0.8579, 0.8025, 0.8525, 0.8057, 0.8532, 0.785, 0.8589, 0.7868, 0.8544, 0.6048, 0.8706, 0.5896, 0.8717, 0.594, 0.8597, 0.6082, 0.8693, 0.8172, 0.8681, 0.8215, 0.8525, 0.8057, 0.8579, 0.8025, 0.8706, 0.5896, 0.891, 0.5901, 0.8896, 0.5933, 0.8717, 0.594, 0.8872, 0.8187, 0.8884, 0.822, 0.8681, 0.8215, 0.8693, 0.8172, 0.8794, 0.6165, 0.8717, 0.594, 0.8896, 0.5933, 0.8872, 0.8187, 0.8693, 0.8172, 0.878, 0.7951, 0.8597, 0.6082, 0.8717, 0.594, 0.8794, 0.6165, 0.878, 0.7951, 0.8693, 0.8172, 0.8579, 0.8025, 0.8794, 0.6165, 0.8599, 0.6239, 0.8597, 0.6082, 0.8579, 0.8025, 0.8589, 0.7868, 0.878, 0.7951, 0.8794, 0.6165, 0.8709, 0.6352, 0.8599, 0.6239, 0.8589, 0.7868, 0.8704, 0.776, 0.878, 0.7951, 0.8794, 0.6165, 0.8878, 0.6365, 0.8709, 0.6352, 0.8704, 0.776, 0.8874, 0.7754, 0.878, 0.7951, 0.8794, 0.6165, 0.8998, 0.6263, 0.8878, 0.6365, 0.8874, 0.7754, 0.8988, 0.7862, 0.878, 0.7951, 0.8794, 0.6165, 0.9024, 0.6079, 0.8998, 0.6263, 0.8988, 0.7862, 0.9006, 0.8047, 0.878, 0.7951, 0.8794, 0.6165, 0.8896, 0.5933, 0.9024, 0.6079, 0.9006, 0.8047, 0.8872, 0.8187, 0.878, 0.7951, 0.5403, 0.05381, 0.5364, 0.06207, 0.5189, 0.05968, 0.5189, 0.05029, 0.5189, 0.05968, 0.5015, 0.06204, 0.4976, 0.05377, 0.5189, 0.05029, 0.5519, 0.05834, 0.5428, 0.06409, 0.5364, 0.06207, 0.5403, 0.05381, 0.5015, 0.06204, 0.4951, 0.06405, 0.486, 0.05827, 0.4976, 0.05377, 0.5551, 0.0619, 0.5463, 0.07267, 0.5428, 0.06409, 0.5519, 0.05834, 0.4951, 0.06405, 0.4916, 0.07262, 0.4828, 0.06183, 0.486, 0.05827, 0.5638, 0.07659, 0.5483, 0.08489, 0.5463, 0.07267, 0.5551, 0.0619, 0.4916, 0.07262, 0.4895, 0.08486, 0.474, 0.07651, 0.4828, 0.06183, 0.5831, 0.1085, 0.5556, 0.1217, 0.5483, 0.08489, 0.5638, 0.07659, 0.4895, 0.08486, 0.4822, 0.1218, 0.4545, 0.1085, 0.474, 0.07651, 0.6055, 0.1651, 0.6474, 0.2005, 0.6215, 0.2278, 0.5531, 0.2096, 0.4165, 0.2295, 0.3897, 0.2019, 0.432, 0.1656, 0.4853, 0.2101, 0.6474, 0.2005, 0.6764, 0.2332, 0.6648, 0.2532, 0.6215, 0.2278, 0.3727, 0.2564, 0.3603, 0.2359, 0.3897, 0.2019, 0.4165, 0.2295, 0.6764, 0.2332, 0.7153, 0.2654, 0.6839, 0.28, 0.6648, 0.2532, 0.3537, 0.2846, 0.3205, 0.2703, 0.3603, 0.2359, 0.3727, 0.2564, 0.7153, 0.2654, 0.7073, 0.3101, 0.6875, 0.3115, 0.6839, 0.28, 0.3512, 0.3174, 0.3307, 0.3169, 0.3205, 0.2703, 0.3537, 0.2846, 0.7073, 0.3101, 0.6974, 0.3327, 0.6768, 0.3239, 0.6875, 0.3115, 0.3627, 0.3297, 0.342, 0.3397, 0.3307, 0.3169, 0.3512, 0.3174, 0.6974, 0.3327, 0.6628, 0.3725, 0.6391, 0.3573, 0.6768, 0.3239, 0.4028, 0.3621, 0.3793, 0.3787, 0.342, 0.3397, 0.3627, 0.3297, 0.6628, 0.3725, 0.6268, 0.3958, 0.6183, 0.3752, 0.6391, 0.3573, 0.4246, 0.3793, 0.4169, 0.4006, 0.3793, 0.3787, 0.4028, 0.3621, 0.6268, 0.3958, 0.6048, 0.3978, 0.6008, 0.3779, 0.6183, 0.3752, 0.4424, 0.3812, 0.4393, 0.4015, 0.4169, 0.4006, 0.4246, 0.3793, 0.6048, 0.3978, 0.5531, 0.3905, 0.5597, 0.357, 0.6008, 0.3779, 0.4829, 0.3585, 0.4909, 0.3919, 0.4393, 0.4015, 0.4424, 0.3812, 0.5531, 0.3905, 0.5219, 0.386, 0.5211, 0.3439, 0.5597, 0.357, 0.5211, 0.3439, 0.5219, 0.386, 0.4909, 0.3919, 0.4829, 0.3585, 0.5773, 0.3402, 0.5998, 0.3448, 0.6008, 0.3779, 0.5597, 0.357, 0.4424, 0.3812, 0.442, 0.3478, 0.4646, 0.3422, 0.4829, 0.3585, 0.5998, 0.3448, 0.6155, 0.342, 0.6183, 0.3752, 0.6008, 0.3779, 0.4246, 0.3793, 0.426, 0.3456, 0.442, 0.3478, 0.4424, 0.3812, 0.6345, 0.3323, 0.6391, 0.3573, 0.6183, 0.3752, 0.6155, 0.342, 0.4246, 0.3793, 0.4028, 0.3621, 0.4064, 0.3365, 0.426, 0.3456, 0.6624, 0.3128, 0.6768, 0.3239, 0.6391, 0.3573, 0.6345, 0.3323, 0.4028, 0.3621, 0.3627, 0.3297, 0.3771, 0.3177, 0.4064, 0.3365, 0.6684, 0.298, 0.6875, 0.3115, 0.6768, 0.3239, 0.6624, 0.3128, 0.3627, 0.3297, 0.3512, 0.3174, 0.3703, 0.3026, 0.3771, 0.3177, 0.6641, 0.2779, 0.6839, 0.28, 0.6875, 0.3115, 0.6684, 0.298, 0.3512, 0.3174, 0.3537, 0.2846, 0.3741, 0.2818, 0.3703, 0.3026, 0.6392, 0.253, 0.6648, 0.2532, 0.6839, 0.28, 0.6641, 0.2779, 0.3537, 0.2846, 0.3727, 0.2564, 0.3989, 0.2556, 0.3741, 0.2818, 0.614, 0.2427, 0.6215, 0.2278, 0.6648, 0.2532, 0.6392, 0.253, 0.3727, 0.2564, 0.4165, 0.2295, 0.4245, 0.2445, 0.3989, 0.2556, 0.5729, 0.2586, 0.5531, 0.2096, 0.6215, 0.2278, 0.614, 0.2427, 0.4165, 0.2295, 0.4853, 0.2101, 0.4664, 0.2597, 0.4245, 0.2445, 0.5729, 0.2586, 0.5639, 0.272, 0.5198, 0.2489, 0.5531, 0.2096, 0.5198, 0.2489, 0.4759, 0.2731, 0.4664, 0.2597, 0.4853, 0.2101, 0.5773, 0.3402, 0.5597, 0.357, 0.5211, 0.3439, 0.5585, 0.3166, 0.5211, 0.3439, 0.4829, 0.3585, 0.4646, 0.3422, 0.4826, 0.3178, 0.5585, 0.3166, 0.5211, 0.3439, 0.5203, 0.2948, 0.5569, 0.2912, 0.5203, 0.2948, 0.5211, 0.3439, 0.4826, 0.3178, 0.4834, 0.2922, 0.5198, 0.2489, 0.5639, 0.272, 0.5569, 0.2912, 0.5203, 0.2948, 0.4834, 0.2922, 0.4759, 0.2731, 0.5198, 0.2489, 0.5203, 0.2948, 0.5255, 0.06897, 0.5189, 0.0679, 0.5189, 0.05968, 0.5364, 0.06207, 0.5189, 0.05968, 0.5189, 0.0679, 0.5124, 0.06896, 0.5015, 0.06204, 0.5312, 0.07383, 0.5255, 0.06897, 0.5364, 0.06207, 0.5428, 0.06409, 0.5015, 0.06204, 0.5124, 0.06896, 0.5066, 0.07381, 0.4951, 0.06405, 0.531, 0.08743, 0.5312, 0.07383, 0.5428, 0.06409, 0.5463, 0.07267, 0.4951, 0.06405, 0.5066, 0.07381, 0.5068, 0.08742, 0.4916, 0.07262, 0.5556, 0.1217, 0.532, 0.1277, 0.5327, 0.09092, 0.5483, 0.08489, 0.5052, 0.09091, 0.5058, 0.1277, 0.4822, 0.1218, 0.4895, 0.08486, 0.531, 0.08743, 0.5463, 0.07267, 0.5483, 0.08489, 0.5327, 0.09092, 0.4895, 0.08486, 0.4916, 0.07262, 0.5068, 0.08742, 0.5052, 0.09091, 0.5381, 0.1584, 0.519, 0.1517, 0.5189, 0.1284, 0.532, 0.1277, 0.5189, 0.1284, 0.519, 0.1517, 0.4999, 0.1584, 0.5058, 0.1277, 0.5327, 0.09092, 0.532, 0.1277, 0.5189, 0.1284, 0.5189, 0.09395, 0.5189, 0.1284, 0.5058, 0.1277, 0.5052, 0.09091, 0.5189, 0.09395, 0.5189, 0.08518, 0.531, 0.08743, 0.5327, 0.09092, 0.5189, 0.09395, 0.5052, 0.09091, 0.5068, 0.08742, 0.5189, 0.08518, 0.5189, 0.09395, 0.5484, 0.1736, 0.538, 0.176, 0.5352, 0.1668, 0.5381, 0.1584, 0.5028, 0.1669, 0.5001, 0.176, 0.4897, 0.1737, 0.4999, 0.1584, 0.5443, 0.1934, 0.5372, 0.1876, 0.538, 0.176, 0.5484, 0.1736, 0.5001, 0.176, 0.5009, 0.1876, 0.494, 0.1934, 0.4897, 0.1737, 0.5198, 0.2008, 0.5288, 0.1918, 0.5372, 0.1876, 0.5443, 0.1934, 0.5009, 0.1876, 0.5092, 0.1916, 0.5198, 0.2008, 0.494, 0.1934, 0.5176, 0.1906, 0.5191, 0.1854, 0.5288, 0.1918, 0.5198, 0.2008, 0.5092, 0.1916, 0.5191, 0.1854, 0.5176, 0.1906, 0.5198, 0.2008, 0.519, 0.1517, 0.5381, 0.1584, 0.5352, 0.1668, 0.519, 0.159, 0.5028, 0.1669, 0.4999, 0.1584, 0.519, 0.1517, 0.519, 0.159, 0.519, 0.159, 0.5352, 0.1668, 0.5311, 0.1716, 0.519, 0.1656, 0.5069, 0.1717, 0.5028, 0.1669, 0.519, 0.159, 0.519, 0.1656, 0.5191, 0.1854, 0.5191, 0.1795, 0.5282, 0.1863, 0.5288, 0.1918, 0.5098, 0.1863, 0.5191, 0.1795, 0.5191, 0.1854, 0.5092, 0.1916, 0.5288, 0.1918, 0.5282, 0.1863, 0.5335, 0.1842, 0.5372, 0.1876, 0.5045, 0.1842, 0.5098, 0.1863, 0.5092, 0.1916, 0.5009, 0.1876, 0.5372, 0.1876, 0.5335, 0.1842, 0.5334, 0.1767, 0.538, 0.176, 0.5046, 0.1768, 0.5045, 0.1842, 0.5009, 0.1876, 0.5001, 0.176, 0.538, 0.176, 0.5334, 0.1767, 0.5311, 0.1716, 0.5352, 0.1668, 0.5069, 0.1717, 0.5046, 0.1768, 0.5001, 0.176, 0.5028, 0.1669, 0.5191, 0.1795, 0.5334, 0.1767, 0.5335, 0.1842, 0.5282, 0.1863, 0.5045, 0.1842, 0.5046, 0.1768, 0.5191, 0.1795, 0.5098, 0.1863, 0.5191, 0.1795, 0.519, 0.1656, 0.5311, 0.1716, 0.5334, 0.1767, 0.5069, 0.1717, 0.519, 0.1656, 0.5191, 0.1795, 0.5046, 0.1768, 0.5198, 0.2008, 0.5443, 0.1934, 0.5531, 0.2096, 0.5198, 0.2489, 0.4853, 0.2101, 0.494, 0.1934, 0.5198, 0.2008, 0.5198, 0.2489, 0.5443, 0.1934, 0.5484, 0.1736, 0.5616, 0.1678, 0.5531, 0.2096, 0.4764, 0.168, 0.4897, 0.1737, 0.494, 0.1934, 0.4853, 0.2101, 0.5484, 0.1736, 0.5381, 0.1584, 0.5595, 0.1493, 0.5616, 0.1678, 0.4784, 0.1494, 0.4999, 0.1584, 0.4897, 0.1737, 0.4764, 0.168, 0.5381, 0.1584, 0.532, 0.1277, 0.5556, 0.1217, 0.5595, 0.1493, 0.4822, 0.1218, 0.5058, 0.1277, 0.4999, 0.1584, 0.4784, 0.1494, 0.5831, 0.1085, 0.5961, 0.1334, 0.5595, 0.1493, 0.5556, 0.1217, 0.4784, 0.1494, 0.4414, 0.1336, 0.4545, 0.1085, 0.4822, 0.1218, 0.5961, 0.1334, 0.6012, 0.1479, 0.5616, 0.1678, 0.5595, 0.1493, 0.4764, 0.168, 0.4363, 0.1482, 0.4414, 0.1336, 0.4784, 0.1494, 0.6055, 0.1651, 0.5531, 0.2096, 0.5616, 0.1678, 0.6012, 0.1479, 0.4764, 0.168, 0.4853, 0.2101, 0.432, 0.1656, 0.4363, 0.1482, 0.531, 0.08743, 0.5189, 0.08518, 0.5189, 0.08387, 0.5289, 0.08496, 0.5189, 0.08387, 0.5189, 0.08518, 0.5068, 0.08742, 0.5089, 0.08495, 0.5312, 0.07383, 0.531, 0.08743, 0.5289, 0.08496, 0.529, 0.07543, 0.5089, 0.08495, 0.5068, 0.08742, 0.5066, 0.07381, 0.5088, 0.07542, 0.5255, 0.06897, 0.5312, 0.07383, 0.529, 0.07543, 0.5238, 0.07051, 0.5088, 0.07542, 0.5066, 0.07381, 0.5124, 0.06896, 0.5141, 0.0705, 0.5189, 0.0679, 0.5255, 0.06897, 0.5238, 0.07051, 0.5189, 0.06947, 0.5141, 0.0705, 0.5124, 0.06896, 0.5189, 0.0679, 0.5189, 0.06947, 0.5189, 0.06947, 0.5238, 0.07051, 0.5216, 0.07497, 0.5189, 0.07426, 0.5163, 0.07497, 0.5141, 0.0705, 0.5189, 0.06947, 0.5189, 0.07426, 0.5238, 0.07051, 0.529, 0.07543, 0.5242, 0.07669, 0.5216, 0.07497, 0.5136, 0.07668, 0.5088, 0.07542, 0.5141, 0.0705, 0.5163, 0.07497, 0.529, 0.07543, 0.5289, 0.08496, 0.5246, 0.07989, 0.5242, 0.07669, 0.5133, 0.07988, 0.5089, 0.08495, 0.5088, 0.07542, 0.5136, 0.07668, 0.5289, 0.08496, 0.5189, 0.08387, 0.5189, 0.07933, 0.5246, 0.07989, 0.5189, 0.07933, 0.5189, 0.08387, 0.5089, 0.08495, 0.5133, 0.07988, 0.5189, 0.07933, 0.5189, 0.07426, 0.5216, 0.07497, 0.5246, 0.07989, 0.5163, 0.07497, 0.5189, 0.07426, 0.5189, 0.07933, 0.5133, 0.07988, 0.5246, 0.07989, 0.5216, 0.07497, 0.5242, 0.07669, 0.5136, 0.07668, 0.5163, 0.07497, 0.5133, 0.07988, 0.5569, 0.2912, 0.5639, 0.272, 0.5718, 0.2773, 0.5684, 0.2929, 0.4681, 0.2786, 0.4759, 0.2731, 0.4834, 0.2922, 0.472, 0.2943, 0.5585, 0.3166, 0.5569, 0.2912, 0.5684, 0.2929, 0.5731, 0.3114, 0.472, 0.2943, 0.4834, 0.2922, 0.4826, 0.3178, 0.4678, 0.3131, 0.5773, 0.3402, 0.5585, 0.3166, 0.5731, 0.3114, 0.5849, 0.3277, 0.4678, 0.3131, 0.4826, 0.3178, 0.4646, 0.3422, 0.4565, 0.33, 0.5639, 0.272, 0.5729, 0.2586, 0.5807, 0.2666, 0.5718, 0.2773, 0.4587, 0.268, 0.4664, 0.2597, 0.4759, 0.2731, 0.4681, 0.2786, 0.5729, 0.2586, 0.614, 0.2427, 0.6117, 0.2557, 0.5807, 0.2666, 0.4271, 0.2577, 0.4245, 0.2445, 0.4664, 0.2597, 0.4587, 0.268, 0.614, 0.2427, 0.6392, 0.253, 0.6325, 0.2629, 0.6117, 0.2557, 0.4061, 0.2655, 0.3989, 0.2556, 0.4245, 0.2445, 0.4271, 0.2577, 0.6392, 0.253, 0.6641, 0.2779, 0.6537, 0.28, 0.6325, 0.2629, 0.3849, 0.2836, 0.3741, 0.2818, 0.3989, 0.2556, 0.4061, 0.2655, 0.6641, 0.2779, 0.6684, 0.298, 0.6561, 0.2976, 0.6537, 0.28, 0.383, 0.3019, 0.3703, 0.3026, 0.3741, 0.2818, 0.3849, 0.2836, 0.6684, 0.298, 0.6624, 0.3128, 0.6528, 0.3102, 0.6561, 0.2976, 0.3869, 0.3146, 0.3771, 0.3177, 0.3703, 0.3026, 0.383, 0.3019, 0.6624, 0.3128, 0.6345, 0.3323, 0.629, 0.3239, 0.6528, 0.3102, 0.4116, 0.3277, 0.4064, 0.3365, 0.3771, 0.3177, 0.3869, 0.3146, 0.6345, 0.3323, 0.6155, 0.342, 0.6144, 0.332, 0.629, 0.3239, 0.4267, 0.3354, 0.426, 0.3456, 0.4064, 0.3365, 0.4116, 0.3277, 0.6155, 0.342, 0.5998, 0.3448, 0.601, 0.3336, 0.6144, 0.332, 0.4403, 0.3365, 0.442, 0.3478, 0.426, 0.3456, 0.4267, 0.3354, 0.5998, 0.3448, 0.5773, 0.3402, 0.5849, 0.3277, 0.601, 0.3336, 0.4565, 0.33, 0.4646, 0.3422, 0.442, 0.3478, 0.4403, 0.3365, 0.601, 0.3336, 0.5849, 0.3277, 0.5906, 0.3215, 0.6018, 0.3285, 0.4504, 0.3239, 0.4565, 0.33, 0.4403, 0.3365, 0.4394, 0.3313, 0.6144, 0.332, 0.601, 0.3336, 0.6018, 0.3285, 0.6133, 0.3271, 0.4394, 0.3313, 0.4403, 0.3365, 0.4267, 0.3354, 0.4276, 0.3304, 0.629, 0.3239, 0.6144, 0.332, 0.6133, 0.3271, 0.6269, 0.3205, 0.4276, 0.3304, 0.4267, 0.3354, 0.4116, 0.3277, 0.4136, 0.3242, 0.6528, 0.3102, 0.629, 0.3239, 0.6269, 0.3205, 0.6462, 0.3064, 0.4136, 0.3242, 0.4116, 0.3277, 0.3869, 0.3146, 0.3934, 0.3105, 0.6561, 0.2976, 0.6528, 0.3102, 0.6462, 0.3064, 0.6495, 0.2962, 0.3934, 0.3105, 0.3869, 0.3146, 0.383, 0.3019, 0.3897, 0.3002, 0.6537, 0.28, 0.6561, 0.2976, 0.6495, 0.2962, 0.6478, 0.2835, 0.3897, 0.3002, 0.383, 0.3019, 0.3849, 0.2836, 0.391, 0.2871, 0.6325, 0.2629, 0.6537, 0.28, 0.6478, 0.2835, 0.6298, 0.2673, 0.391, 0.2871, 0.3849, 0.2836, 0.4061, 0.2655, 0.4089, 0.27, 0.6117, 0.2557, 0.6325, 0.2629, 0.6298, 0.2673, 0.6126, 0.2616, 0.4089, 0.27, 0.4061, 0.2655, 0.4271, 0.2577, 0.4263, 0.2637, 0.5807, 0.2666, 0.6117, 0.2557, 0.6126, 0.2616, 0.5852, 0.271, 0.4263, 0.2637, 0.4271, 0.2577, 0.4587, 0.268, 0.4544, 0.2726, 0.5718, 0.2773, 0.5807, 0.2666, 0.5852, 0.271, 0.5781, 0.2819, 0.4544, 0.2726, 0.4587, 0.268, 0.4681, 0.2786, 0.4618, 0.2834, 0.5849, 0.3277, 0.5731, 0.3114, 0.5795, 0.3093, 0.5906, 0.3215, 0.4612, 0.3112, 0.4678, 0.3131, 0.4565, 0.33, 0.4504, 0.3239, 0.5731, 0.3114, 0.5684, 0.2929, 0.5775, 0.2938, 0.5795, 0.3093, 0.4628, 0.2954, 0.472, 0.2943, 0.4678, 0.3131, 0.4612, 0.3112, 0.5684, 0.2929, 0.5718, 0.2773, 0.5781, 0.2819, 0.5775, 0.2938, 0.4618, 0.2834, 0.4681, 0.2786, 0.472, 0.2943, 0.4628, 0.2954, 0.5219, 0.386, 0.5531, 0.3905, 0.5532, 0.4331, 0.523, 0.4336, 0.4928, 0.4345, 0.4909, 0.3919, 0.5219, 0.386, 0.523, 0.4336, 0.5531, 0.3905, 0.6048, 0.3978, 0.6098, 0.4315, 0.5532, 0.4331, 0.4359, 0.4357, 0.4393, 0.4015, 0.4909, 0.3919, 0.4928, 0.4345, 0.6048, 0.3978, 0.6268, 0.3958, 0.6482, 0.4193, 0.6098, 0.4315, 0.3965, 0.4254, 0.4169, 0.4006, 0.4393, 0.4015, 0.4359, 0.4357, 0.6268, 0.3958, 0.6628, 0.3725, 0.6921, 0.3883, 0.6482, 0.4193, 0.3503, 0.3962, 0.3793, 0.3787, 0.4169, 0.4006, 0.3965, 0.4254, 0.6628, 0.3725, 0.6974, 0.3327, 0.7263, 0.3418, 0.6921, 0.3883, 0.3128, 0.3506, 0.342, 0.3397, 0.3793, 0.3787, 0.3503, 0.3962, 0.6974, 0.3327, 0.7073, 0.3101, 0.7359, 0.3121, 0.7263, 0.3418, 0.3011, 0.3206, 0.3307, 0.3169, 0.342, 0.3397, 0.3128, 0.3506, 0.7073, 0.3101, 0.7153, 0.2654, 0.7299, 0.2564, 0.7359, 0.3121, 0.3049, 0.2611, 0.3205, 0.2703, 0.3307, 0.3169, 0.3011, 0.3206, 0.7153, 0.2654, 0.6764, 0.2332, 0.6982, 0.2169, 0.7299, 0.2564, 0.3374, 0.2192, 0.3603, 0.2359, 0.3205, 0.2703, 0.3049, 0.2611, 0.6764, 0.2332, 0.6474, 0.2005, 0.6631, 0.1907, 0.6982, 0.2169, 0.3735, 0.1919, 0.3897, 0.2019, 0.3603, 0.2359, 0.3374, 0.2192, 0.6269, 0.01561, 0.6494, 0.02238, 0.6605, 0.07608, 0.6214, 0.04809, 0.3768, 0.0753, 0.3888, 0.02159, 0.4113, 0.01513, 0.4164, 0.04763, 0.5675, 0.000144, 0.6269, 0.01561, 0.6214, 0.04809, 0.5772, 0.0328, 0.4164, 0.04763, 0.4113, 0.01513, 0.4706, 0.000144, 0.4608, 0.03266, 0.5189, 0.02489, 0.5675, 0.000144, 0.5772, 0.0328, 0.5474, 0.04172, 0.4608, 0.03266, 0.4706, 0.000144, 0.5189, 0.02489, 0.4905, 0.04167, 0.5403, 0.05381, 0.5189, 0.05029, 0.5189, 0.02489, 0.5474, 0.04172, 0.5189, 0.02489, 0.5189, 0.05029, 0.4976, 0.05377, 0.4905, 0.04167, 0.5519, 0.05834, 0.5403, 0.05381, 0.5474, 0.04172, 0.5581, 0.05387, 0.4905, 0.04167, 0.4976, 0.05377, 0.486, 0.05827, 0.4798, 0.05378, 0.5551, 0.0619, 0.5519, 0.05834, 0.5581, 0.05387, 0.577, 0.058, 0.4798, 0.05378, 0.486, 0.05827, 0.4828, 0.06183, 0.4609, 0.05785, 0.5638, 0.07659, 0.5551, 0.0619, 0.577, 0.058, 0.6117, 0.07827, 0.4609, 0.05785, 0.4828, 0.06183, 0.474, 0.07651, 0.4259, 0.07799, 0.577, 0.058, 0.5772, 0.0328, 0.6214, 0.04809, 0.6117, 0.07827, 0.4164, 0.04763, 0.4608, 0.03266, 0.4609, 0.05785, 0.4259, 0.07799, 0.577, 0.058, 0.5581, 0.05387, 0.5474, 0.04172, 0.5772, 0.0328, 0.4905, 0.04167, 0.4798, 0.05378, 0.4609, 0.05785, 0.4608, 0.03266, 0.6267, 0.1114, 0.6117, 0.07827, 0.6214, 0.04809, 0.6605, 0.07608, 0.4164, 0.04763, 0.4259, 0.07799, 0.4106, 0.1112, 0.3768, 0.0753, 0.5831, 0.1085, 0.5638, 0.07659, 0.6117, 0.07827, 0.6267, 0.1114, 0.4259, 0.07799, 0.474, 0.07651, 0.4545, 0.1085, 0.4106, 0.1112, 0.5961, 0.1334, 0.6295, 0.1305, 0.6235, 0.1468, 0.6012, 0.1479, 0.4137, 0.1472, 0.4076, 0.1306, 0.4414, 0.1336, 0.4363, 0.1482, 0.5831, 0.1085, 0.6267, 0.1114, 0.6295, 0.1305, 0.5961, 0.1334, 0.4076, 0.1306, 0.4106, 0.1112, 0.4545, 0.1085, 0.4414, 0.1336, 0.6055, 0.1651, 0.6012, 0.1479, 0.6235, 0.1468, 0.6193, 0.1598, 0.4137, 0.1472, 0.4363, 0.1482, 0.432, 0.1656, 0.418, 0.1604, 0.6055, 0.1651, 0.6193, 0.1598, 0.6631, 0.1907, 0.6474, 0.2005, 0.3735, 0.1919, 0.418, 0.1604, 0.432, 0.1656, 0.3897, 0.2019, 0.9459, 0.07957, 0.8862, 0.1218, 0.8491, 0.09973, 0.8918, 0.03692, 0.1831, 0.09213, 0.1413, 0.1125, 0.07896, 0.06072, 0.1423, 0.02147, 0.8918, 0.03692, 0.8491, 0.09973, 0.7885, 0.08083, 0.8056, 0.01079, 0.2464, 0.07651, 0.1831, 0.09213, 0.1423, 0.02147, 0.2326, 0.003484, 0.8056, 0.01079, 0.7885, 0.08083, 0.687, 0.0772, 0.6724, 0.0222, 0.3499, 0.07596, 0.2464, 0.07651, 0.2326, 0.003484, 0.366, 0.02099, 0.6724, 0.0222, 0.687, 0.0772, 0.6605, 0.07608, 0.6494, 0.02238, 0.3768, 0.0753, 0.3499, 0.07596, 0.366, 0.02099, 0.3888, 0.02159, 0.6267, 0.1114, 0.6605, 0.07608, 0.687, 0.0772, 0.6295, 0.1305, 0.3499, 0.07596, 0.3768, 0.0753, 0.4106, 0.1112, 0.4076, 0.1306, 0.7299, 0.2564, 0.6982, 0.2169, 0.7602, 0.1932, 0.789, 0.2333, 0.2716, 0.1939, 0.3374, 0.2192, 0.3049, 0.2611, 0.2413, 0.237, 0.9945, 0.1677, 0.9091, 0.1833, 0.8862, 0.1218, 0.9459, 0.07957, 0.1413, 0.1125, 0.1079, 0.1791, 0.01183, 0.1554, 0.07896, 0.06072, 0.9117, 0.4024, 0.8629, 0.3386, 0.8941, 0.3019, 0.9629, 0.3448, 0.1238, 0.3155, 0.1606, 0.3568, 0.1064, 0.4327, 0.04397, 0.367, 0.9629, 0.3448, 0.8941, 0.3019, 0.9154, 0.2598, 0.9999, 0.2546, 0.09896, 0.267, 0.1238, 0.3155, 0.04397, 0.367, 0.000144, 0.2591, 0.9999, 0.2546, 0.9154, 0.2598, 0.9091, 0.1833, 0.9945, 0.1677, 0.1079, 0.1791, 0.09896, 0.267, 0.000144, 0.2591, 0.01183, 0.1554, 0.7495, 0.3347, 0.7359, 0.3121, 0.7663, 0.3008, 0.7892, 0.3137, 0.2674, 0.3101, 0.3011, 0.3206, 0.2882, 0.3465, 0.243, 0.3256, 0.7892, 0.3137, 0.7663, 0.3008, 0.8153, 0.2764, 0.8462, 0.2934, 0.2131, 0.2852, 0.2674, 0.3101, 0.243, 0.3256, 0.1785, 0.305, 0.8462, 0.2934, 0.8153, 0.2764, 0.845, 0.2564, 0.8735, 0.2659, 0.1797, 0.2633, 0.2131, 0.2852, 0.1785, 0.305, 0.1471, 0.2743, 0.8735, 0.2659, 0.845, 0.2564, 0.8591, 0.2282, 0.887, 0.2338, 0.1628, 0.2317, 0.1797, 0.2633, 0.1471, 0.2743, 0.1315, 0.2376, 0.8424, 0.1952, 0.875, 0.1847, 0.887, 0.2338, 0.8591, 0.2282, 0.1315, 0.2376, 0.1452, 0.1827, 0.1768, 0.1962, 0.1628, 0.2317, 0.9091, 0.1833, 0.9154, 0.2598, 0.887, 0.2338, 0.875, 0.1847, 0.1315, 0.2376, 0.09896, 0.267, 0.1079, 0.1791, 0.1452, 0.1827, 0.9154, 0.2598, 0.8941, 0.3019, 0.8735, 0.2659, 0.887, 0.2338, 0.1471, 0.2743, 0.1238, 0.3155, 0.09896, 0.267, 0.1315, 0.2376, 0.8941, 0.3019, 0.8629, 0.3386, 0.8462, 0.2934, 0.8735, 0.2659, 0.1785, 0.305, 0.1606, 0.3568, 0.1238, 0.3155, 0.1471, 0.2743, 0.8629, 0.3386, 0.7943, 0.3641, 0.7892, 0.3137, 0.8462, 0.2934, 0.243, 0.3256, 0.2398, 0.3826, 0.1606, 0.3568, 0.1785, 0.305, 0.7702, 0.3795, 0.7495, 0.3347, 0.7892, 0.3137, 0.7943, 0.3641, 0.243, 0.3256, 0.2882, 0.3465, 0.2681, 0.3987, 0.2398, 0.3826, 0.8455, 0.45, 0.7943, 0.3641, 0.8629, 0.3386, 0.9117, 0.4024, 0.1606, 0.3568, 0.2398, 0.3826, 0.1853, 0.4841, 0.1064, 0.4327, 0.8159, 0.4454, 0.7706, 0.4443, 0.7557, 0.4186, 0.7702, 0.3795, 0.287, 0.4429, 0.2714, 0.4733, 0.2193, 0.4772, 0.2681, 0.3987, 0.8159, 0.4454, 0.7702, 0.3795, 0.7943, 0.3641, 0.8455, 0.45, 0.2398, 0.3826, 0.2681, 0.3987, 0.2193, 0.4772, 0.1853, 0.4841, 0.8198, 0.4681, 0.8159, 0.4454, 0.8455, 0.45, 0.1853, 0.4841, 0.2193, 0.4772, 0.2159, 0.5036, 0.7359, 0.3121, 0.7299, 0.2564, 0.789, 0.2333, 0.7663, 0.3008, 0.2413, 0.237, 0.3049, 0.2611, 0.3011, 0.3206, 0.2674, 0.3101, 0.789, 0.2333, 0.8096, 0.2339, 0.8153, 0.2764, 0.7663, 0.3008, 0.2131, 0.2852, 0.2192, 0.2374, 0.2413, 0.237, 0.2674, 0.3101, 0.8096, 0.2339, 0.8293, 0.2196, 0.845, 0.2564, 0.8153, 0.2764, 0.1797, 0.2633, 0.1991, 0.2225, 0.2192, 0.2374, 0.2131, 0.2852, 0.8424, 0.1952, 0.8591, 0.2282, 0.845, 0.2564, 0.8293, 0.2196, 0.1797, 0.2633, 0.1628, 0.2317, 0.1768, 0.1962, 0.1991, 0.2225, 0.687, 0.0772, 0.7885, 0.08083, 0.7865, 0.1176, 0.7155, 0.1397, 0.2467, 0.1148, 0.2464, 0.07651, 0.3499, 0.07596, 0.3195, 0.1394, 0.7602, 0.1932, 0.7155, 0.1397, 0.7865, 0.1176, 0.7855, 0.1523, 0.2467, 0.1148, 0.3195, 0.1394, 0.2716, 0.1939, 0.246, 0.151, 0.6982, 0.2169, 0.6631, 0.1907, 0.7155, 0.1397, 0.7602, 0.1932, 0.3195, 0.1394, 0.3735, 0.1919, 0.3374, 0.2192, 0.2716, 0.1939, 0.6631, 0.1907, 0.6235, 0.1468, 0.6295, 0.1305, 0.7155, 0.1397, 0.4076, 0.1306, 0.4137, 0.1472, 0.3735, 0.1919, 0.3195, 0.1394, 0.6295, 0.1305, 0.687, 0.0772, 0.7155, 0.1397, 0.3195, 0.1394, 0.3499, 0.07596, 0.4076, 0.1306, 0.6631, 0.1907, 0.6193, 0.1598, 0.6235, 0.1468, 0.4137, 0.1472, 0.418, 0.1604, 0.3735, 0.1919, 0.8424, 0.1952, 0.8374, 0.1564, 0.8582, 0.1378, 0.875, 0.1847, 0.1717, 0.1323, 0.1966, 0.1552, 0.1768, 0.1962, 0.1452, 0.1827, 0.9091, 0.1833, 0.875, 0.1847, 0.8582, 0.1378, 0.8862, 0.1218, 0.1717, 0.1323, 0.1452, 0.1827, 0.1079, 0.1791, 0.1413, 0.1125, 0.7855, 0.1523, 0.7865, 0.1176, 0.8582, 0.1378, 0.8374, 0.1564, 0.1717, 0.1323, 0.2467, 0.1148, 0.246, 0.151, 0.1966, 0.1552, 0.7885, 0.08083, 0.8491, 0.09973, 0.8582, 0.1378, 0.7865, 0.1176, 0.1717, 0.1323, 0.1831, 0.09213, 0.2464, 0.07651, 0.2467, 0.1148, 0.8862, 0.1218, 0.8582, 0.1378, 0.8491, 0.09973, 0.1831, 0.09213, 0.1717, 0.1323, 0.1413, 0.1125, 0.5062, 0.9049, 0.4324, 0.8949, 0.4388, 0.8702, 0.4911, 0.8817, 0.3159, 0.8682, 0.3216, 0.8932, 0.2472, 0.9012, 0.263, 0.8783, 0.5062, 0.9049, 0.4911, 0.8817, 0.5728, 0.8605, 0.6048, 0.8799, 0.1815, 0.8547, 0.263, 0.8783, 0.2472, 0.9012, 0.1487, 0.8733, 0.6048, 0.8799, 0.5728, 0.8605, 0.5864, 0.794, 0.62, 0.7916, 0.1697, 0.7875, 0.1815, 0.8547, 0.1487, 0.8733, 0.1361, 0.7841, 0.62, 0.7916, 0.5864, 0.794, 0.549, 0.7464, 0.5638, 0.7392, 0.2087, 0.7409, 0.1697, 0.7875, 0.1361, 0.7841, 0.1941, 0.7332, 0.5638, 0.7392, 0.549, 0.7464, 0.5003, 0.7117, 0.5083, 0.6977, 0.2584, 0.7075, 0.2087, 0.7409, 0.1941, 0.7332, 0.2508, 0.6932, 0.5083, 0.6977, 0.5003, 0.7117, 0.4386, 0.6807, 0.4348, 0.6589, 0.321, 0.678, 0.2584, 0.7075, 0.2508, 0.6932, 0.3253, 0.6562, 0.5003, 0.7117, 0.5057, 0.7309, 0.453, 0.7, 0.4386, 0.6807, 0.3061, 0.697, 0.2525, 0.7266, 0.2584, 0.7075, 0.321, 0.678, 0.549, 0.7464, 0.5429, 0.7558, 0.5057, 0.7309, 0.5003, 0.7117, 0.2525, 0.7266, 0.2146, 0.7504, 0.2087, 0.7409, 0.2584, 0.7075, 0.5864, 0.794, 0.5681, 0.7874, 0.5429, 0.7558, 0.549, 0.7464, 0.2146, 0.7504, 0.1883, 0.7814, 0.1697, 0.7875, 0.2087, 0.7409, 0.5728, 0.8605, 0.5555, 0.8264, 0.5681, 0.7874, 0.5864, 0.794, 0.1883, 0.7814, 0.1998, 0.8209, 0.1815, 0.8547, 0.1697, 0.7875, 0.4911, 0.8817, 0.5012, 0.8444, 0.5555, 0.8264, 0.5728, 0.8605, 0.1998, 0.8209, 0.2538, 0.8405, 0.263, 0.8783, 0.1815, 0.8547, 0.4911, 0.8817, 0.4388, 0.8702, 0.4578, 0.84, 0.5012, 0.8444, 0.2976, 0.8374, 0.3159, 0.8682, 0.263, 0.8783, 0.2538, 0.8405, 0.7602, 0.1932, 0.7855, 0.1523, 0.796, 0.177, 0.7832, 0.1874, 0.2336, 0.1756, 0.246, 0.151, 0.2716, 0.1939, 0.247, 0.1871, 0.391, 0.6119, 0.4348, 0.6589, 0.4386, 0.6807, 0.3948, 0.6861, 0.321, 0.678, 0.3253, 0.6562, 0.3699, 0.6102, 0.3648, 0.6844, 0.789, 0.2333, 0.7602, 0.1932, 0.7832, 0.1874, 0.8096, 0.2339, 0.247, 0.1871, 0.2716, 0.1939, 0.2413, 0.237, 0.2192, 0.2374, 0.3917, 0.8621, 0.4016, 0.8415, 0.4388, 0.8702, 0.4324, 0.8949, 0.3159, 0.8682, 0.354, 0.8403, 0.3634, 0.8613, 0.3216, 0.8932, 0.4386, 0.6807, 0.453, 0.7, 0.435, 0.7183, 0.3948, 0.6861, 0.3237, 0.7157, 0.3061, 0.697, 0.321, 0.678, 0.3648, 0.6844, 0.4337, 0.7297, 0.3847, 0.7103, 0.3948, 0.6861, 0.435, 0.7183, 0.3648, 0.6844, 0.3744, 0.709, 0.3247, 0.7272, 0.3237, 0.7157, 0.411, 0.7477, 0.3847, 0.7103, 0.4337, 0.7297, 0.4278, 0.7428, 0.3247, 0.7272, 0.3744, 0.709, 0.347, 0.7458, 0.3303, 0.7405, 0.4181, 0.7849, 0.3847, 0.7954, 0.3847, 0.7103, 0.411, 0.7477, 0.3744, 0.709, 0.3723, 0.7945, 0.339, 0.7831, 0.347, 0.7458, 0.4016, 0.8415, 0.3847, 0.7954, 0.4181, 0.7849, 0.4313, 0.8175, 0.339, 0.7831, 0.3723, 0.7945, 0.354, 0.8403, 0.3248, 0.8155, 0.4388, 0.8702, 0.4016, 0.8415, 0.4313, 0.8175, 0.4578, 0.84, 0.3248, 0.8155, 0.354, 0.8403, 0.3159, 0.8682, 0.2976, 0.8374, 0.8096, 0.2339, 0.8163, 0.2031, 0.8251, 0.2098, 0.8293, 0.2196, 0.1998, 0.2148, 0.2098, 0.2062, 0.2192, 0.2374, 0.1991, 0.2225, 0.8096, 0.2339, 0.7832, 0.1874, 0.8022, 0.1846, 0.8163, 0.2031, 0.2265, 0.1831, 0.247, 0.1871, 0.2192, 0.2374, 0.2098, 0.2062, 0.7832, 0.1874, 0.796, 0.177, 0.8022, 0.1846, 0.2265, 0.1831, 0.2336, 0.1756, 0.247, 0.1871, 0.4578, 0.84, 0.4313, 0.8175, 0.4485, 0.8046, 0.4734, 0.8247, 0.3079, 0.802, 0.3248, 0.8155, 0.2976, 0.8374, 0.2824, 0.8215, 0.4313, 0.8175, 0.4181, 0.7849, 0.4359, 0.7796, 0.4485, 0.8046, 0.3212, 0.7772, 0.339, 0.7831, 0.3248, 0.8155, 0.3079, 0.802, 0.4181, 0.7849, 0.411, 0.7477, 0.4237, 0.7542, 0.4359, 0.7796, 0.3341, 0.752, 0.347, 0.7458, 0.339, 0.7831, 0.3212, 0.7772, 0.411, 0.7477, 0.4278, 0.7428, 0.4379, 0.7498, 0.4237, 0.7542, 0.3199, 0.7473, 0.3303, 0.7405, 0.347, 0.7458, 0.3341, 0.752, 0.4278, 0.7428, 0.4337, 0.7297, 0.4454, 0.732, 0.4379, 0.7498, 0.3129, 0.7292, 0.3247, 0.7272, 0.3303, 0.7405, 0.3199, 0.7473, 0.4337, 0.7297, 0.435, 0.7183, 0.441, 0.7244, 0.4454, 0.732, 0.3175, 0.7217, 0.3237, 0.7157, 0.3247, 0.7272, 0.3129, 0.7292, 0.435, 0.7183, 0.453, 0.7, 0.4553, 0.7137, 0.441, 0.7244, 0.3035, 0.7107, 0.3061, 0.697, 0.3237, 0.7157, 0.3175, 0.7217, 0.5012, 0.8444, 0.4578, 0.84, 0.4734, 0.8247, 0.5125, 0.8288, 0.2824, 0.8215, 0.2976, 0.8374, 0.2538, 0.8405, 0.243, 0.8246, 0.5555, 0.8264, 0.5012, 0.8444, 0.5125, 0.8288, 0.5509, 0.8118, 0.243, 0.8246, 0.2538, 0.8405, 0.1998, 0.8209, 0.2048, 0.8064, 0.5681, 0.7874, 0.5555, 0.8264, 0.5509, 0.8118, 0.5521, 0.7877, 0.2048, 0.8064, 0.1998, 0.8209, 0.1883, 0.7814, 0.2043, 0.7822, 0.5429, 0.7558, 0.5681, 0.7874, 0.5521, 0.7877, 0.5394, 0.7645, 0.2043, 0.7822, 0.1883, 0.7814, 0.2146, 0.7504, 0.2178, 0.7593, 0.5057, 0.7309, 0.5429, 0.7558, 0.5394, 0.7645, 0.5084, 0.7431, 0.2178, 0.7593, 0.2146, 0.7504, 0.2525, 0.7266, 0.2494, 0.7387, 0.453, 0.7, 0.5057, 0.7309, 0.5084, 0.7431, 0.4553, 0.7137, 0.2494, 0.7387, 0.2525, 0.7266, 0.3061, 0.697, 0.3035, 0.7107, 0.4379, 0.7498, 0.4454, 0.732, 0.4708, 0.7484, 0.4548, 0.7617, 0.287, 0.745, 0.3129, 0.7292, 0.3199, 0.7473, 0.3027, 0.7587, 0.4548, 0.7617, 0.4708, 0.7484, 0.4889, 0.7705, 0.4754, 0.7839, 0.2683, 0.7667, 0.287, 0.745, 0.3027, 0.7587, 0.2814, 0.7805, 0.4754, 0.7839, 0.4889, 0.7705, 0.5037, 0.7876, 0.4945, 0.8025, 0.253, 0.7834, 0.2683, 0.7667, 0.2814, 0.7805, 0.2618, 0.7986, 0.4945, 0.8025, 0.5037, 0.7876, 0.5186, 0.7916, 0.5168, 0.8073, 0.2379, 0.787, 0.253, 0.7834, 0.2618, 0.7986, 0.2392, 0.8029, 0.5125, 0.8288, 0.4734, 0.8247, 0.4945, 0.8025, 0.5168, 0.8073, 0.2618, 0.7986, 0.2824, 0.8215, 0.243, 0.8246, 0.2392, 0.8029, 0.4485, 0.8046, 0.4754, 0.7839, 0.4945, 0.8025, 0.4734, 0.8247, 0.2618, 0.7986, 0.2814, 0.7805, 0.3079, 0.802, 0.2824, 0.8215, 0.4485, 0.8046, 0.4359, 0.7796, 0.4548, 0.7617, 0.4754, 0.7839, 0.3027, 0.7587, 0.3212, 0.7772, 0.3079, 0.802, 0.2814, 0.7805, 0.4379, 0.7498, 0.4548, 0.7617, 0.4359, 0.7796, 0.4237, 0.7542, 0.3212, 0.7772, 0.3027, 0.7587, 0.3199, 0.7473, 0.3341, 0.752, 0.441, 0.7244, 0.4553, 0.7137, 0.4708, 0.7484, 0.4454, 0.732, 0.287, 0.745, 0.3035, 0.7107, 0.3175, 0.7217, 0.3129, 0.7292, 0.5084, 0.7431, 0.4889, 0.7705, 0.4708, 0.7484, 0.4553, 0.7137, 0.287, 0.745, 0.2683, 0.7667, 0.2494, 0.7387, 0.3035, 0.7107, 0.5394, 0.7645, 0.5037, 0.7876, 0.4889, 0.7705, 0.5084, 0.7431, 0.2683, 0.7667, 0.253, 0.7834, 0.2178, 0.7593, 0.2494, 0.7387, 0.5521, 0.7877, 0.5186, 0.7916, 0.5037, 0.7876, 0.5394, 0.7645, 0.253, 0.7834, 0.2379, 0.787, 0.2043, 0.7822, 0.2178, 0.7593, 0.5509, 0.8118, 0.5168, 0.8073, 0.5186, 0.7916, 0.5521, 0.7877, 0.2379, 0.787, 0.2392, 0.8029, 0.2048, 0.8064, 0.2043, 0.7822, 0.5125, 0.8288, 0.5168, 0.8073, 0.5509, 0.8118, 0.2048, 0.8064, 0.2392, 0.8029, 0.243, 0.8246, 0.5083, 0.6977, 0.4348, 0.6589, 0.4841, 0.6288, 0.5434, 0.6835, 0.2769, 0.6251, 0.3253, 0.6562, 0.2508, 0.6932, 0.2161, 0.6781, 0.5638, 0.7392, 0.5083, 0.6977, 0.5434, 0.6835, 0.5811, 0.7269, 0.2161, 0.6781, 0.2508, 0.6932, 0.1941, 0.7332, 0.1772, 0.7204, 0.62, 0.7916, 0.5638, 0.7392, 0.5811, 0.7269, 0.6167, 0.76, 0.1772, 0.7204, 0.1941, 0.7332, 0.1361, 0.7841, 0.1404, 0.7524, 0.7075, 0.7599, 0.62, 0.7916, 0.6167, 0.76, 0.6606, 0.7412, 0.1404, 0.7524, 0.1361, 0.7841, 0.04953, 0.7488, 0.09704, 0.7321, 0.7455, 0.6521, 0.7075, 0.7599, 0.6606, 0.7412, 0.6773, 0.6704, 0.09704, 0.7321, 0.04953, 0.7488, 0.01941, 0.6397, 0.08356, 0.662, 0.7408, 0.5724, 0.7455, 0.6521, 0.6773, 0.6704, 0.6714, 0.5927, 0.08356, 0.662, 0.01941, 0.6397, 0.03366, 0.5644, 0.09282, 0.5899, 0.6773, 0.6704, 0.5434, 0.6835, 0.4841, 0.6288, 0.6714, 0.5927, 0.2769, 0.6251, 0.2161, 0.6781, 0.08356, 0.662, 0.09282, 0.5899, 0.6773, 0.6704, 0.6606, 0.7412, 0.5811, 0.7269, 0.5434, 0.6835, 0.1772, 0.7204, 0.09704, 0.7321, 0.08356, 0.662, 0.2161, 0.6781, 0.6606, 0.7412, 0.6167, 0.76, 0.5811, 0.7269, 0.1772, 0.7204, 0.1404, 0.7524, 0.09704, 0.7321, 0.8424, 0.1952, 0.8293, 0.2196, 0.8346, 0.2069, 0.8347, 0.207, 0.03366, 0.5644, 0.05122, 0.5227, 0.145, 0.5626, 0.09282, 0.5899, 0.6204, 0.5657, 0.6714, 0.5927, 0.4841, 0.6288, 0.4981, 0.5523, 0.2769, 0.6251, 0.09282, 0.5899, 0.145, 0.5626, 0.2642, 0.5501, 0.391, 0.6119, 0.4981, 0.5523, 0.4841, 0.6288, 0.4348, 0.6589, 0.2769, 0.6251, 0.2642, 0.5501, 0.3699, 0.6102, 0.3253, 0.6562])
me_suzanne.materials.append(mat_ape)
me_suzanne.use_remesh_fix_poles = True
me_suzanne.use_remesh_preserve_attributes = False
me_suzanne.use_mirror_vertex_groups = False
me_suzanne.update()
me_plane = bpy.data.meshes.new('Plane')
me_plane.from_pydata([(-1.0, -1.0, 0.0), (1.0, -1.0, 0.0), (-1.0, 1.0, 0.0), (1.0, 1.0, 0.0)], [], [(0, 1, 3, 2)])
_uv = me_plane.uv_layers.new(name='UVMap')
_uv.uv.foreach_set('vector', [0.0, 0.0, 1.0, 0.0, 1.0, 1.0, 0.0, 1.0])
me_plane.materials.append(mat_floor)
me_plane.use_remesh_fix_poles = True
me_plane.use_remesh_preserve_attributes = False
me_plane.use_mirror_vertex_groups = False
me_plane.update()

# ---- objects
ob_light = bpy.data.objects.new('Light', light_light)
ob_camera = bpy.data.objects.new('Camera', cam_camera)
ob_suzanne = bpy.data.objects.new('Suzanne', me_suzanne)
ob_plane = bpy.data.objects.new('Plane', me_plane)

# ---- transforms, parenting, visibility, modifiers, constraints
ob_light.location = (4.076, 1.005, 5.904)
ob_light.rotation_euler = (0.6503, 0.05522, 1.866)
ob_light.lock_rotations_4d = False
ob_light.empty_display_type = 'ARROWS'
ob_light.color = (0.0, 0.0, 0.0, 0.0)
ob_light.lineart.crease_threshold = 0.0
ob_camera.location = (7.359, -6.926, 4.958)
ob_camera.rotation_euler = (1.109, 0.0, 0.8149)
ob_camera.lock_rotations_4d = False
ob_camera.empty_display_type = 'ARROWS'
ob_camera.color = (0.0, 0.0, 0.0, 0.0)
ob_camera.display_type = 'WIRE'
ob_camera.lineart.crease_threshold = 0.0
ob_suzanne.location = (0.0, 0.0, 0.0)
ob_suzanne.lineart.crease_threshold = 0.0
ob_plane.location = (0.0, 0.0, -1.1)
ob_plane.scale = (3.0, 3.0, 3.0)
ob_plane.lineart.crease_threshold = 0.0

# ---- collection membership
col_collection.objects.link(ob_light)
col_collection.objects.link(ob_camera)
col_collection.objects.link(ob_suzanne)
col_collection.objects.link(ob_plane)

# ---- scene / render settings (as saved in the file)
scene.camera = ob_camera
scene.frame_start = 1; scene.frame_end = 250; scene.frame_set(1)
scene.render.engine = 'BLENDER_EEVEE_NEXT'
scene.cycles.use_denoising = False
scene.cycles.samples = 128
scene.cycles.sampling_pattern = 'TABULATED_SOBOL'
scene.cycles.use_adaptive_sampling = False
scene.cycles.use_light_tree = False
scene.view_settings.view_transform = 'Filmic'
bpy.context.view_layer.update()
